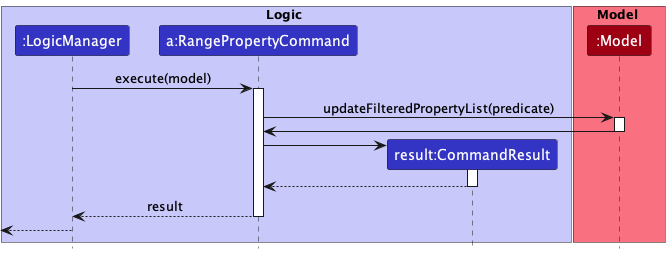

The diagram above was rendered by PlantUML. Its source (embedded in the PNG):
@startuml
!include style.puml

box Logic LOGIC_COLOR_T1
participant ":LogicManager" as LogicManager LOGIC_COLOR
participant "a:RangePropertyCommand" as RangePropertyCommand LOGIC_COLOR
participant "result:CommandResult" as CommandResult LOGIC_COLOR
end box

box Model MODEL_COLOR_T1
participant ":Model" as Model MODEL_COLOR
end box

LogicManager -> RangePropertyCommand : execute(model)
activate RangePropertyCommand

RangePropertyCommand -> Model : updateFilteredPropertyList(predicate)
activate Model

Model -> RangePropertyCommand
deactivate Model

create CommandResult
RangePropertyCommand -> CommandResult
activate CommandResult

CommandResult --> RangePropertyCommand
deactivate CommandResult

RangePropertyCommand --> LogicManager : result
deactivate RangePropertyCommand

[<--LogicManager
deactivate LogicManager

@enduml